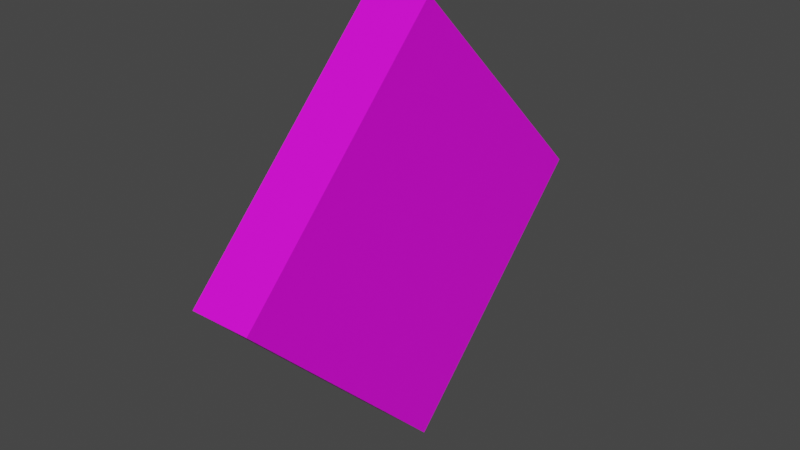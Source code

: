 # Source: coin.blend  (saved by Blender 3.5.10; exported with 4.5.12 LTS)
import bpy
from mathutils import Matrix  # noqa: F401  (used for matrix-valued properties, if any)

bpy.ops.wm.read_factory_settings(use_empty=True)
scene = bpy.context.scene
scene.name = 'Scene'

# ---- images (referenced by path relative to the original .blend; pixels are not part of the script)
import os
ASSET_DIR = os.environ.get("B2B_ASSET_DIR", "")  # directory of the original .blend (textures are referenced by path, not embedded)
HERE = os.path.dirname(os.path.abspath(__file__))  # packed textures are extracted next to this script under _unpacked/

def load_image(name, relpath, width, height, colorspace="sRGB"):
    """Load a texture the original file referenced (path relative to the .blend, or extracted next to this script)."""
    p = next((c for c in (os.path.join(HERE, relpath), os.path.join(ASSET_DIR, relpath)) if relpath and os.path.exists(c)), "")
    if p:
        img = bpy.data.images.load(p, check_existing=True)
        img.name = name
    else:  # same state as the original file: an image datablock whose file is absent (Cycles renders it pink)
        img = bpy.data.images.new(name, width, height)
        img.source = "FILE"
        img.filepath = "//" + (relpath or name)
    img.colorspace_settings.name = colorspace
    return img
img_coins = load_image('Coins', 'coins .png', 1024, 1024, 'sRGB')

# ---- materials (node trees are filled in below, after node groups)
mat_material_003 = bpy.data.materials.new('Material.003')

# ---- material node trees
mat_material_003.use_nodes = True; mat_material_003.node_tree.nodes.clear()
_N = mat_material_003.node_tree.nodes; _L = mat_material_003.node_tree.links
n0 = _N.new('ShaderNodeBsdfPrincipled'); n0.name = 'Principled BSDF'; n0.location = (10, 300)
n0.distribution = 'GGX'
n0.subsurface_method = 'RANDOM_WALK_SKIN'
n0.inputs[3].default_value = 1.45
n0.inputs[27].default_value = (0.0, 0.0, 0.0, 1.0)
n0.inputs[28].default_value = 1.0
n1 = _N.new('ShaderNodeOutputMaterial'); n1.name = 'Material Output'; n1.location = (300, 300)
n2 = _N.new('ShaderNodeTexImage'); n2.name = 'Image Texture'; n2.location = (-358, 83)
n2.image = img_coins
_L.new(n0.outputs[0], n1.inputs[0])
_L.new(n2.outputs[0], n0.inputs[0])
n1.is_active_output = True

# ---- world
world_world = bpy.data.worlds.new('World'); scene.world = world_world
world_world.use_nodes = True; world_world.node_tree.nodes.clear()
_N = world_world.node_tree.nodes; _L = world_world.node_tree.links
n0 = _N.new('ShaderNodeOutputWorld'); n0.name = 'World Output'; n0.location = (300, 300)
n1 = _N.new('ShaderNodeBackground'); n1.name = 'Background'; n1.location = (10, 300)
n1.inputs[0].default_value = (0.05088, 0.05088, 0.05088, 1.0)
_L.new(n1.outputs[0], n0.inputs[0])
n0.is_active_output = True
world_world.color = (0.05088, 0.05088, 0.05088)
world_world.use_sun_shadow = False
world_world.sun_shadow_jitter_overblur = 0.0

# ---- meshes
me_cube = bpy.data.meshes.new('Cube')
me_cube.from_pydata([(-1.0, -1.0, -1.0), (-1.0, -1.0, 1.0), (-1.0, 1.0, -1.0), (-1.0, 1.0, 1.0), (1.0, -1.0, -1.0), (1.0, -1.0, 1.0), (1.0, 1.0, -1.0), (1.0, 1.0, 1.0)], [], [(0, 1, 3, 2), (2, 3, 7, 6), (6, 7, 5, 4), (4, 5, 1, 0), (2, 6, 4, 0), (7, 3, 1, 5)])
_uv = me_cube.uv_layers.new(name='UVMap')
_uv.uv.foreach_set('vector', [0.0008752, 0.4998, 0.5, 0.0007077, 0.9991, 0.4998, 0.5, 0.999, 0.4895, 0.8489, 0.5105, 0.8489, 0.5105, 0.8698, 0.4895, 0.8698, 0.004509, 0.5001, 0.5, -0.0007693, 0.999, 0.4996, 0.5, 1.001, 0.4895, 0.8908, 0.5105, 0.8908, 0.5105, 0.9117, 0.4895, 0.9117, 0.4686, 0.8698, 0.4895, 0.8698, 0.4895, 0.8908, 0.4686, 0.8908, 0.5105, 0.8698, 0.5314, 0.8698, 0.5314, 0.8908, 0.5105, 0.8908])
me_cube.materials.append(mat_material_003)
me_cube.update()

# ---- objects
ob_coin = bpy.data.objects.new('Coin', me_cube)

# ---- transforms, parenting, visibility, modifiers, constraints
ob_coin.location = (0.0, 5.317, 2.0)
ob_coin.rotation_euler = (0.7854, 0.0, 0.0)
ob_coin.scale = (0.2, 1.0, 1.0)

# ---- collection membership
scene.collection.objects.link(ob_coin)

# ---- scene / render settings (as saved in the file)
scene.frame_start = 1; scene.frame_end = 250; scene.frame_set(1)
scene.render.engine = 'CYCLES'
scene.cycles.sampling_pattern = 'TABULATED_SOBOL'
scene.cycles.bake_type = 'DIFFUSE'
scene.view_settings.view_transform = 'Filmic'
bpy.context.view_layer.update()

# ---- added for rendering (the .blend has no active camera and no usable light): camera, sun
cam_auto = bpy.data.cameras.new('AutoCamera')
cam_auto.lens = 50.0
cam_auto.sensor_width = 36.0
cam_auto.clip_end = 1000.0
ob_auto_camera = bpy.data.objects.new('AutoCamera', cam_auto)
scene.collection.objects.link(ob_auto_camera)
ob_auto_camera.location = (3.71936, 0.854125, 4.97593)
ob_auto_camera.rotation_euler = (1.09748, -7.21219e-08, 0.694738)
scene.camera = ob_auto_camera
light_auto_sun = bpy.data.lights.new('AutoSun', 'SUN')
light_auto_sun.energy = 3.0
light_auto_sun.angle = 0.0523599
ob_auto_sun = bpy.data.objects.new('AutoSun', light_auto_sun)
scene.collection.objects.link(ob_auto_sun)
ob_auto_sun.rotation_euler = (0.872665, 0.174533, 0.523599)
bpy.context.view_layer.update()
